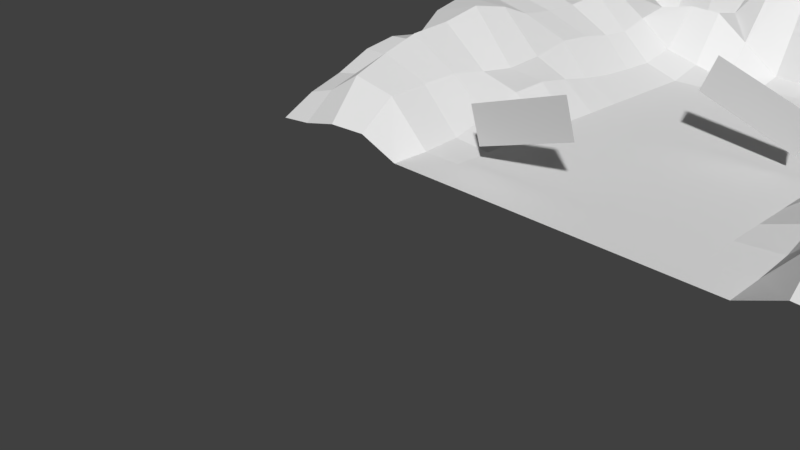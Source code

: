 # Source: test.blend  (saved by Blender 2.79.0; exported with 4.5.12 LTS)
import bpy
from mathutils import Matrix  # noqa: F401  (used for matrix-valued properties, if any)

bpy.ops.wm.read_factory_settings(use_empty=True)
scene = bpy.context.scene
scene.name = 'Scene'

# ---- collections
col_collection_1 = bpy.data.collections.new('Collection 1'); scene.collection.children.link(col_collection_1)

# ---- materials (node trees are filled in below, after node groups)
mat_uslogo = bpy.data.materials.new('uslogo')
mat_uslogo.alpha_threshold = 0.0
mat_uslogo.use_transparent_shadow = False
mat_uslogo.diffuse_color = (0.64, 0.64, 0.64, 1.0)
mat_uslogo.specular_color = (0.5, 0.5, 0.5)
mat_uslogo.roughness = 0.5
mat_uslogo.specular_intensity = 1.0
mat_none = bpy.data.materials.new('None')
mat_none.alpha_threshold = 0.0
mat_none.use_transparent_shadow = False
mat_none.roughness = 0.5

# ---- material node trees

# ---- world
world_world = bpy.data.worlds.new('World'); scene.world = world_world
world_world.color = (0.05088, 0.05088, 0.05088)
world_world.use_sun_shadow = False
world_world.sun_shadow_jitter_overblur = 0.0
world_world.cycles.sampling_method = 'MANUAL'

# ---- cameras
cam_camera = bpy.data.cameras.new('Camera')
cam_camera.clip_end = 100.0
cam_camera.lens = 35.0
cam_camera.sensor_width = 32.0
cam_camera.sensor_height = 18.0
cam_camera.ortho_scale = 7.314
cam_camera.dof.focus_distance = 0.0
cam_camera.dof.aperture_fstop = 128.0

# ---- meshes
me_plane = bpy.data.meshes.new('Plane')
me_plane.from_pydata([(0.9849, -3.252, 0.004813), (1.095, -3.247, 0.0887), (0.8822, -3.245, -0.1138), (0.376, -3.251, -0.08617), (0.6967, -3.241, -0.1254), (0.5365, -3.243, -0.1199), (0.2472, -3.25, -0.02306), (0.1206, -3.248, -0.02211), (-1.244e-09, -3.248, -0.04467), (-0.1206, -3.248, -0.02211), (-0.2472, -3.25, -0.02306), (-0.376, -3.251, -0.08617), (-0.5365, -3.243, -0.1199), (-0.9849, -3.252, 0.004813), (-0.6967, -3.241, -0.1254), (-0.8822, -3.245, -0.1138), (-1.095, -3.247, 0.0887), (-1.17e-09, -3.189, -0.1895), (0.1059, -3.182, -0.1715), (0.2055, -3.177, -0.2013), (-0.1059, -3.182, -0.1715), (-0.2055, -3.177, -0.2013), (1.114, -3.114, 0.02402), (0.3311, -3.137, -0.3001), (0.9823, -3.114, 0.001889), (-0.3311, -3.137, -0.3001), (0.8843, -3.102, -0.08572), (0.72, -3.09, -0.2102), (0.5515, -3.091, -0.3193), (-0.9823, -3.114, 0.001889), (-1.114, -3.114, 0.02402), (-0.8843, -3.102, -0.08572), (-0.5515, -3.091, -0.3193), (-0.72, -3.09, -0.2102), (-1.234e-09, -3.013, -0.1357), (1.117, -2.977, 0.0366), (0.9754, -2.978, -0.0003207), (0.1255, -3.0, -0.1224), (0.2554, -2.99, -0.1068), (-0.1255, -3.0, -0.1224), (0.8601, -2.967, -0.1053), (-0.2554, -2.99, -0.1068), (0.3767, -2.972, -0.2384), (0.7078, -2.949, -0.1121), (-0.3767, -2.972, -0.2384), (0.5475, -2.945, -0.2221), (-0.9754, -2.978, -0.0003207), (-1.117, -2.977, 0.0366), (-0.8601, -2.967, -0.1053), (-0.7078, -2.949, -0.1121), (-0.5475, -2.945, -0.2221), (0.1337, -2.897, -0.359), (-0.1337, -2.897, -0.359), (0.9802, -2.846, -0.02346), (1.106, -2.841, 0.07835), (0.844, -2.846, -0.1114), (0.2735, -2.859, -0.256), (0.6805, -2.838, 0.01028), (-0.2735, -2.859, -0.256), (0.5406, -2.833, -0.01379), (0.4028, -2.824, -0.08377), (-0.844, -2.846, -0.1114), (-0.6805, -2.838, 0.01028), (-0.9802, -2.846, -0.02346), (-0.5406, -2.833, -0.01379), (-1.317e-09, -2.819, -0.3436), (-0.4028, -2.824, -0.08377), (-1.106, -2.841, 0.07835), (0.8346, -2.721, -0.1093), (0.9685, -2.709, 0.006643), (1.099, -2.705, 0.0931), (0.6651, -2.706, -0.0823), (0.5264, -2.691, -0.1118), (0.1355, -2.695, 0.09709), (-0.8346, -2.721, -0.1093), (-1.28e-09, -2.695, 0.103), (-0.1355, -2.695, 0.09709), (-0.6651, -2.706, -0.0823), (0.3974, -2.675, -0.108), (-0.9685, -2.709, 0.006643), (0.2687, -2.671, -0.01612), (-0.5264, -2.691, -0.1118), (-1.099, -2.705, 0.0931), (-0.3974, -2.675, -0.108), (-0.2687, -2.671, -0.01612), (0.9862, -2.583, -0.07983), (1.097, -2.569, 0.0644), (0.8144, -2.576, -0.1508), (0.6667, -2.569, -0.05842), (0.5362, -2.567, 0.04374), (0.4034, -2.567, 0.08045), (0.2712, -2.566, 0.1145), (0.1358, -2.566, 0.1179), (-1.281e-09, -2.566, 0.1179), (-0.1358, -2.566, 0.1179), (-0.2712, -2.566, 0.1145), (-0.4034, -2.567, 0.08045), (-0.9862, -2.583, -0.07983), (-0.8144, -2.576, -0.1508), (-0.5362, -2.567, 0.04374), (-0.6667, -2.569, -0.05842), (-1.097, -2.569, 0.0644), (1.001, -2.45, -0.1377), (1.131, -2.443, 0.003925), (0.8058, -2.439, -0.1558), (0.5378, -2.43, 0.073), (0.4072, -2.431, 0.117), (0.6507, -2.423, -0.0315), (0.2715, -2.431, 0.1179), (0.1358, -2.431, 0.1179), (-1.281e-09, -2.431, 0.1179), (-0.1358, -2.431, 0.1179), (-0.2715, -2.431, 0.1179), (-1.001, -2.45, -0.1377), (-0.4072, -2.431, 0.117), (-0.8058, -2.439, -0.1558), (-0.5378, -2.43, 0.073), (-1.131, -2.443, 0.003925), (-0.6507, -2.423, -0.0315), (1.002, -2.307, -0.1797), (1.116, -2.298, 0.01701), (0.8254, -2.301, -0.128), (0.6523, -2.298, -0.03881), (0.5392, -2.295, 0.07187), (0.4072, -2.295, 0.1168), (0.2715, -2.295, 0.1179), (0.1358, -2.295, 0.1179), (-1.281e-09, -2.295, 0.1179), (-0.1358, -2.295, 0.1179), (-0.2715, -2.295, 0.1179), (-0.4072, -2.295, 0.1168), (-0.5392, -2.295, 0.07187), (-0.6523, -2.298, -0.03881), (-1.002, -2.307, -0.1797), (-0.8254, -2.301, -0.128), (-1.116, -2.298, 0.01701), (1.007, -2.169, -0.166), (1.11, -2.162, 0.04334), (0.8355, -2.165, -0.1243), (0.6548, -2.169, -0.05683), (0.5389, -2.16, 0.06623), (0.4072, -2.159, 0.1167), (0.2715, -2.159, 0.1179), (0.1358, -2.159, 0.1179), (-1.281e-09, -2.159, 0.1179), (-0.1358, -2.159, 0.1179), (-0.2715, -2.159, 0.1179), (-0.6548, -2.169, -0.05683), (-0.4072, -2.159, 0.1167), (-0.5389, -2.16, 0.06623), (-0.8355, -2.165, -0.1243), (-1.007, -2.169, -0.166), (-1.11, -2.162, 0.04334), (1.029, -2.036, -0.1728), (0.8409, -2.033, -0.1325), (1.097, -2.024, 0.08193), (0.6572, -2.035, -0.06318), (0.5372, -2.025, 0.05035), (0.4072, -2.023, 0.117), (0.2715, -2.023, 0.1179), (0.1358, -2.023, 0.1179), (-1.281e-09, -2.023, 0.1179), (-0.1358, -2.023, 0.1179), (-0.6572, -2.035, -0.06318), (-0.2715, -2.023, 0.1179), (-0.4072, -2.023, 0.117), (-0.5372, -2.025, 0.05035), (-0.8409, -2.033, -0.1325), (-1.029, -2.036, -0.1728), (-1.097, -2.024, 0.08193), (1.046, -1.899, -0.1878), (0.8343, -1.897, -0.1798), (1.11, -1.888, 0.03069), (0.666, -1.894, -0.02873), (0.5334, -1.89, 0.02537), (0.4072, -1.887, 0.1175), (0.2715, -1.887, 0.1179), (0.1358, -1.887, 0.1179), (-1.281e-09, -1.887, 0.1179), (-0.1358, -1.887, 0.1179), (-0.2715, -1.887, 0.1179), (-0.4072, -1.887, 0.1175), (-0.666, -1.894, -0.02873), (-0.5334, -1.89, 0.02537), (-0.8343, -1.897, -0.1798), (-1.046, -1.899, -0.1878), (0.01158, -1.861, -0.05967), (-0.03359, -1.861, -0.1808), (-1.11, -1.888, 0.03069), (-0.3168, -1.861, 0.0628), (-0.3619, -1.861, -0.05828), (1.119, -1.746, -0.05395), (0.6719, -1.755, -0.01287), (1.028, -1.744, -0.1582), (0.529, -1.754, 0.00445), (0.8395, -1.746, -0.2055), (0.4073, -1.752, 0.1172), (0.2715, -1.752, 0.1179), (0.1358, -1.752, 0.1179), (-1.281e-09, -1.752, 0.1179), (-0.1358, -1.752, 0.1179), (-0.2715, -1.752, 0.1179), (-0.4073, -1.752, 0.1172), (-0.529, -1.754, 0.00445), (-0.6719, -1.755, -0.01287), (-0.8395, -1.746, -0.2055), (-1.028, -1.744, -0.1582), (-1.119, -1.746, -0.05395), (0.6788, -1.618, -0.02682), (0.531, -1.618, 0.01258), (0.8504, -1.607, -0.1695), (1.115, -1.598, -0.07165), (0.4073, -1.616, 0.1176), (0.2715, -1.616, 0.1179), (0.1358, -1.616, 0.1179), (-1.281e-09, -1.616, 0.1179), (-0.1358, -1.616, 0.1179), (0.9826, -1.584, -0.0835), (-0.2715, -1.616, 0.1179), (-0.4073, -1.616, 0.1176), (-0.531, -1.618, 0.01258), (-0.6788, -1.618, -0.02682), (-0.8504, -1.607, -0.1695), (-1.115, -1.598, -0.07165), (-0.9826, -1.584, -0.0835), (0.5417, -1.48, 0.06886), (0.683, -1.476, -0.04671), (0.4073, -1.48, 0.1179), (1.102, -1.46, -0.05196), (0.2715, -1.48, 0.1179), (0.1358, -1.48, 0.1179), (0.8557, -1.458, -0.1531), (-1.281e-09, -1.48, 0.1179), (0.9723, -1.453, -0.05298), (-0.1358, -1.48, 0.1179), (-0.2715, -1.48, 0.1179), (-0.4073, -1.48, 0.1179), (-0.5417, -1.48, 0.06886), (-0.683, -1.476, -0.04671), (-0.8557, -1.458, -0.1531), (-1.102, -1.46, -0.05196), (-0.9723, -1.453, -0.05298), (0.5431, -1.344, 0.1065), (1.102, -1.328, 0.01019), (0.4073, -1.344, 0.1179), (0.2715, -1.344, 0.1179), (0.6774, -1.33, -0.04566), (0.1358, -1.344, 0.1179), (0.973, -1.318, -0.01591), (-1.281e-09, -1.344, 0.1179), (-0.1358, -1.344, 0.1179), (-0.2715, -1.344, 0.1179), (0.8402, -1.313, -0.1169), (-0.4073, -1.344, 0.1179), (-0.5431, -1.344, 0.1065), (-0.6774, -1.33, -0.04566), (-1.102, -1.328, 0.01019), (-0.973, -1.318, -0.01591), (-0.8402, -1.313, -0.1169), (0.3943, -1.243, -0.06734), (0.355, -1.243, 0.0558), (0.06035, -1.243, -0.1737), (0.02111, -1.243, -0.05062), (1.099, -1.199, 0.05177), (0.543, -1.208, 0.1175), (0.4073, -1.209, 0.1179), (0.2715, -1.209, 0.1179), (0.1358, -1.209, 0.1179), (0.9713, -1.185, 0.01219), (-1.281e-09, -1.209, 0.1179), (-0.1358, -1.209, 0.1179), (-0.2715, -1.209, 0.1179), (0.8285, -1.176, -0.07188), (-0.4073, -1.209, 0.1179), (0.6665, -1.178, -0.04055), (-0.543, -1.208, 0.1175), (-1.099, -1.199, 0.05177), (-0.6665, -1.178, -0.04055), (-0.9713, -1.185, 0.01219), (-0.8285, -1.176, -0.07188), (1.087, -1.072, 0.1121), (0.9546, -1.064, 0.09473), (0.5431, -1.073, 0.1179), (0.4073, -1.073, 0.1179), (0.2715, -1.073, 0.1179), (0.8146, -1.056, 0.06039), (0.6718, -1.058, 0.05505), (0.1358, -1.073, 0.1179), (-1.281e-09, -1.073, 0.1179), (-0.1358, -1.073, 0.1179), (-0.2715, -1.073, 0.1179), (-0.4073, -1.073, 0.1179), (-0.5431, -1.073, 0.1179), (-1.087, -1.072, 0.1121), (-0.6718, -1.058, 0.05505), (-0.9546, -1.064, 0.09473), (-0.8146, -1.056, 0.06039)], [], [(7, 6, 19, 18), (8, 7, 18, 17), (9, 8, 17, 20), (6, 3, 23, 19), (10, 9, 20, 21), (0, 1, 22, 24), (2, 0, 24, 26), (11, 10, 21, 25), (3, 5, 28, 23), (4, 2, 26, 27), (5, 4, 27, 28), (12, 11, 25, 32), (14, 12, 32, 33), (13, 15, 31, 29), (15, 14, 33, 31), (30, 16, 13, 29), (18, 37, 34, 17), (20, 17, 34, 39), (18, 19, 38, 37), (20, 39, 41, 21), (23, 42, 38, 19), (22, 35, 36, 24), (21, 41, 44, 25), (24, 36, 40, 26), (23, 28, 45, 42), (26, 40, 43, 27), (27, 43, 45, 28), (25, 44, 50, 32), (29, 31, 48, 46), (29, 46, 47, 30), (33, 49, 48, 31), (33, 32, 50, 49), (51, 37, 38, 56), (34, 37, 51, 65), (34, 65, 52, 39), (41, 39, 52, 58), (35, 54, 53, 36), (40, 36, 53, 55), (38, 42, 60, 56), (40, 55, 57, 43), (45, 59, 60, 42), (45, 43, 57, 59), (41, 58, 66, 44), (50, 44, 66, 64), (63, 46, 48, 61), (48, 49, 62, 61), (67, 47, 46, 63), (62, 49, 50, 64), (53, 69, 68, 55), (54, 70, 69, 53), (55, 68, 71, 57), (51, 56, 80, 73), (57, 71, 72, 59), (51, 73, 75, 65), (52, 76, 84, 58), (52, 65, 75, 76), (59, 72, 78, 60), (60, 78, 80, 56), (62, 77, 74, 61), (63, 61, 74, 79), (66, 58, 84, 83), (62, 64, 81, 77), (66, 83, 81, 64), (63, 79, 82, 67), (68, 69, 85, 87), (70, 86, 85, 69), (71, 68, 87, 88), (72, 71, 88, 89), (72, 89, 90, 78), (80, 78, 90, 91), (75, 73, 92, 93), (73, 80, 91, 92), (74, 77, 100, 98), (79, 74, 98, 97), (94, 76, 75, 93), (100, 77, 81, 99), (84, 76, 94, 95), (81, 83, 96, 99), (101, 82, 79, 97), (83, 84, 95, 96), (85, 102, 104, 87), (86, 103, 102, 85), (88, 87, 104, 107), (88, 107, 105, 89), (90, 89, 105, 106), (90, 106, 108, 91), (92, 91, 108, 109), (92, 109, 110, 93), (94, 93, 110, 111), (97, 98, 115, 113), (94, 111, 112, 95), (95, 112, 114, 96), (100, 118, 115, 98), (97, 113, 117, 101), (96, 114, 116, 99), (99, 116, 118, 100), (103, 120, 119, 102), (104, 102, 119, 121), (122, 107, 104, 121), (105, 107, 122, 123), (124, 106, 105, 123), (108, 106, 124, 125), (126, 109, 108, 125), (110, 109, 126, 127), (110, 127, 128, 111), (115, 134, 133, 113), (112, 111, 128, 129), (112, 129, 130, 114), (115, 118, 132, 134), (135, 117, 113, 133), (116, 114, 130, 131), (116, 131, 132, 118), (119, 136, 138, 121), (120, 137, 136, 119), (122, 121, 138, 139), (122, 139, 140, 123), (124, 123, 140, 141), (124, 141, 142, 125), (126, 125, 142, 143), (126, 143, 144, 127), (128, 127, 144, 145), (128, 145, 146, 129), (132, 147, 150, 134), (133, 134, 150, 151), (131, 149, 147, 132), (129, 146, 148, 130), (130, 148, 149, 131), (133, 151, 152, 135), (138, 136, 153, 154), (137, 155, 153, 136), (139, 138, 154, 156), (140, 139, 156, 157), (141, 140, 157, 158), (142, 141, 158, 159), (143, 142, 159, 160), (144, 143, 160, 161), (162, 145, 144, 161), (150, 147, 163, 167), (146, 145, 162, 164), (151, 150, 167, 168), (147, 149, 166, 163), (148, 146, 164, 165), (149, 148, 165, 166), (169, 152, 151, 168), (153, 170, 171, 154), (155, 172, 170, 153), (156, 154, 171, 173), (156, 173, 174, 157), (158, 157, 174, 175), (158, 175, 176, 159), (160, 159, 176, 177), (160, 177, 178, 161), (162, 161, 178, 179), (163, 182, 184, 167), (168, 167, 184, 185), (162, 179, 180, 164), (166, 183, 182, 163), (164, 180, 181, 165), (165, 181, 183, 166), (168, 185, 188, 169), (186, 189, 190, 187), (171, 170, 193, 195), (172, 191, 193, 170), (192, 173, 171, 195), (174, 173, 192, 194), (196, 175, 174, 194), (176, 175, 196, 197), (198, 177, 176, 197), (178, 177, 198, 199), (178, 199, 200, 179), (180, 179, 200, 201), (183, 203, 204, 182), (184, 182, 204, 205), (180, 201, 202, 181), (183, 181, 202, 203), (184, 205, 206, 185), (207, 188, 185, 206), (192, 195, 210, 208), (192, 208, 209, 194), (193, 217, 210, 195), (191, 211, 217, 193), (196, 194, 209, 212), (196, 212, 213, 197), (198, 197, 213, 214), (198, 214, 215, 199), (200, 199, 215, 216), (200, 216, 218, 201), (201, 218, 219, 202), (203, 220, 221, 204), (202, 219, 220, 203), (204, 221, 222, 205), (206, 205, 222, 224), (206, 224, 223, 207), (208, 210, 231, 226), (209, 208, 226, 225), (227, 212, 209, 225), (210, 217, 233, 231), (211, 228, 233, 217), (213, 212, 227, 229), (214, 213, 229, 230), (215, 214, 230, 232), (234, 216, 215, 232), (218, 216, 234, 235), (219, 218, 235, 236), (220, 219, 236, 237), (220, 237, 238, 221), (222, 221, 238, 239), (224, 222, 239, 241), (240, 223, 224, 241), (226, 246, 242, 225), (227, 225, 242, 244), (228, 243, 248, 233), (226, 231, 252, 246), (227, 244, 245, 229), (233, 248, 252, 231), (230, 229, 245, 247), (230, 247, 249, 232), (234, 232, 249, 250), (234, 250, 251, 235), (236, 235, 251, 253), (236, 253, 254, 237), (237, 254, 255, 238), (238, 255, 258, 239), (241, 239, 258, 257), (241, 257, 256, 240), (243, 263, 268, 248), (265, 244, 242, 264), (245, 244, 265, 266), (242, 246, 274, 264), (267, 247, 245, 266), (252, 248, 268, 272), (249, 247, 267, 269), (252, 272, 274, 246), (249, 269, 270, 250), (251, 250, 270, 271), (273, 253, 251, 271), (254, 253, 273, 275), (260, 262, 261, 259), (254, 275, 277, 255), (258, 255, 277, 279), (276, 256, 257, 278), (278, 257, 258, 279), (263, 280, 281, 268), (265, 264, 282, 283), (265, 283, 284, 266), (268, 281, 285, 272), (274, 286, 282, 264), (267, 266, 284, 287), (267, 287, 288, 269), (274, 272, 285, 286), (270, 269, 288, 289), (270, 289, 290, 271), (273, 271, 290, 291), (273, 291, 292, 275), (275, 292, 294, 277), (278, 295, 293, 276), (277, 294, 296, 279), (278, 279, 296, 295)])
me_plane.polygons.foreach_set('use_smooth', [0, 0, 0, 0, 0, 0, 0, 0, 0, 0, 0, 0, 0, 0, 0, 0, 0, 0, 0, 0, 0, 0, 0, 0, 0, 0, 0, 0, 0, 0, 0, 0, 0, 0, 0, 0, 0, 0, 0, 0, 0, 0, 0, 0, 0, 0, 0, 0, 0, 0, 0, 0, 0, 0, 0, 0, 0, 0, 0, 0, 0, 0, 0, 0, 0, 0, 0, 0, 0, 0, 0, 0, 0, 0, 0, 0, 0, 0, 0, 0, 0, 0, 0, 0, 0, 0, 0, 0, 0, 0, 0, 0, 0, 0, 0, 0, 0, 0, 0, 0, 0, 0, 0, 0, 0, 0, 0, 0, 0, 0, 0, 0, 0, 0, 0, 0, 0, 0, 0, 0, 0, 0, 0, 0, 0, 0, 0, 0, 0, 0, 0, 0, 0, 0, 0, 0, 0, 0, 0, 0, 0, 0, 0, 0, 0, 0, 0, 0, 0, 0, 0, 0, 0, 0, 0, 0, 0, 0, 0, 0, 1, 0, 0, 0, 0, 0, 0, 0, 0, 0, 0, 0, 0, 0, 0, 0, 0, 0, 0, 0, 0, 0, 0, 0, 0, 0, 0, 0, 0, 0, 0, 0, 0, 0, 0, 0, 0, 0, 0, 0, 0, 0, 0, 0, 0, 0, 0, 0, 0, 0, 0, 0, 0, 0, 0, 0, 0, 0, 0, 0, 0, 0, 0, 0, 0, 0, 0, 0, 0, 0, 0, 0, 0, 0, 0, 0, 0, 1, 0, 0, 0, 0, 0, 0, 0, 0, 0, 0, 0, 0, 0, 0, 0, 0, 0, 0, 0, 0])
me_plane.polygons.foreach_set('material_index', [1, 1, 1, 1, 1, 1, 1, 1, 1, 1, 1, 1, 1, 1, 1, 1, 1, 1, 1, 1, 1, 1, 1, 1, 1, 1, 1, 1, 1, 1, 1, 1, 1, 1, 1, 1, 1, 1, 1, 1, 1, 1, 1, 1, 1, 1, 1, 1, 1, 1, 1, 1, 1, 1, 1, 1, 1, 1, 1, 1, 1, 1, 1, 1, 1, 1, 1, 1, 1, 1, 1, 1, 1, 1, 1, 1, 1, 1, 1, 1, 1, 1, 1, 1, 1, 1, 1, 1, 1, 1, 1, 1, 1, 1, 1, 1, 1, 1, 1, 1, 1, 1, 1, 1, 1, 1, 1, 1, 1, 1, 1, 1, 1, 1, 1, 1, 1, 1, 1, 1, 1, 1, 1, 1, 1, 1, 1, 1, 1, 1, 1, 1, 1, 1, 1, 1, 1, 1, 1, 1, 1, 1, 1, 1, 1, 1, 1, 1, 1, 1, 1, 1, 1, 1, 1, 1, 1, 1, 1, 1, 0, 1, 1, 1, 1, 1, 1, 1, 1, 1, 1, 1, 1, 1, 1, 1, 1, 1, 1, 1, 1, 1, 1, 1, 1, 1, 1, 1, 1, 1, 1, 1, 1, 1, 1, 1, 1, 1, 1, 1, 1, 1, 1, 1, 1, 1, 1, 1, 1, 1, 1, 1, 1, 1, 1, 1, 1, 1, 1, 1, 1, 1, 1, 1, 1, 1, 1, 1, 1, 1, 1, 1, 1, 1, 1, 1, 1, 0, 1, 1, 1, 1, 1, 1, 1, 1, 1, 1, 1, 1, 1, 1, 1, 1, 1, 1, 1, 1])
_uv = me_plane.uv_layers.new(name='UVMap')
_uv.uv.foreach_set('vector', [0.0, 0.0, 0.0, 0.0, 0.0, 0.0, 0.0, 0.0, 0.0, 0.0, 0.0, 0.0, 0.0, 0.0, 0.0, 0.0, 0.0, 0.0, 0.0, 0.0, 0.0, 0.0, 0.0, 0.0, 0.0, 0.0, 0.0, 0.0, 0.0, 0.0, 0.0, 0.0, 0.0, 0.0, 0.0, 0.0, 0.0, 0.0, 0.0, 0.0, 0.0, 0.0, 0.0, 0.0, 0.0, 0.0, 0.0, 0.0, 0.0, 0.0, 0.0, 0.0, 0.0, 0.0, 0.0, 0.0, 0.0, 0.0, 0.0, 0.0, 0.0, 0.0, 0.0, 0.0, 0.0, 0.0, 0.0, 0.0, 0.0, 0.0, 0.0, 0.0, 0.0, 0.0, 0.0, 0.0, 0.0, 0.0, 0.0, 0.0, 0.0, 0.0, 0.0, 0.0, 0.0, 0.0, 0.0, 0.0, 0.0, 0.0, 0.0, 0.0, 0.0, 0.0, 0.0, 0.0, 0.0, 0.0, 0.0, 0.0, 0.0, 0.0, 0.0, 0.0, 0.0, 0.0, 0.0, 0.0, 0.0, 0.0, 0.0, 0.0, 0.0, 0.0, 0.0, 0.0, 0.0, 0.0, 0.0, 0.0, 0.0, 0.0, 0.0, 0.0, 0.0, 0.0, 0.0, 0.0, 0.0, 0.0, 0.0, 0.0, 0.0, 0.0, 0.0, 0.0, 0.0, 0.0, 0.0, 0.0, 0.0, 0.0, 0.0, 0.0, 0.0, 0.0, 0.0, 0.0, 0.0, 0.0, 0.0, 0.0, 0.0, 0.0, 0.0, 0.0, 0.0, 0.0, 0.0, 0.0, 0.0, 0.0, 0.0, 0.0, 0.0, 0.0, 0.0, 0.0, 0.0, 0.0, 0.0, 0.0, 0.0, 0.0, 0.0, 0.0, 0.0, 0.0, 0.0, 0.0, 0.0, 0.0, 0.0, 0.0, 0.0, 0.0, 0.0, 0.0, 0.0, 0.0, 0.0, 0.0, 0.0, 0.0, 0.0, 0.0, 0.0, 0.0, 0.0, 0.0, 0.0, 0.0, 0.0, 0.0, 0.0, 0.0, 0.0, 0.0, 0.0, 0.0, 0.0, 0.0, 0.0, 0.0, 0.0, 0.0, 0.0, 0.0, 0.0, 0.0, 0.0, 0.0, 0.0, 0.0, 0.0, 0.0, 0.0, 0.0, 0.0, 0.0, 0.0, 0.0, 0.0, 0.0, 0.0, 0.0, 0.0, 0.0, 0.0, 0.0, 0.0, 0.0, 0.0, 0.0, 0.0, 0.0, 0.0, 0.0, 0.0, 0.0, 0.0, 0.0, 0.0, 0.0, 0.0, 0.0, 0.0, 0.0, 0.0, 0.0, 0.0, 0.0, 0.0, 0.0, 0.0, 0.0, 0.0, 0.0, 0.0, 0.0, 0.0, 0.0, 0.0, 0.0, 0.0, 0.0, 0.0, 0.0, 0.0, 0.0, 0.0, 0.0, 0.0, 0.0, 0.0, 0.0, 0.0, 0.0, 0.0, 0.0, 0.0, 0.0, 0.0, 0.0, 0.0, 0.0, 0.0, 0.0, 0.0, 0.0, 0.0, 0.0, 0.0, 0.0, 0.0, 0.0, 0.0, 0.0, 0.0, 0.0, 0.0, 0.0, 0.0, 0.0, 0.0, 0.0, 0.0, 0.0, 0.0, 0.0, 0.0, 0.0, 0.0, 0.0, 0.0, 0.0, 0.0, 0.0, 0.0, 0.0, 0.0, 0.0, 0.0, 0.0, 0.0, 0.0, 0.0, 0.0, 0.0, 0.0, 0.0, 0.0, 0.0, 0.0, 0.0, 0.0, 0.0, 0.0, 0.0, 0.0, 0.0, 0.0, 0.0, 0.0, 0.0, 0.0, 0.0, 0.0, 0.0, 0.0, 0.0, 0.0, 0.0, 0.0, 0.0, 0.0, 0.0, 0.0, 0.0, 0.0, 0.0, 0.0, 0.0, 0.0, 0.0, 0.0, 0.0, 0.0, 0.0, 0.0, 0.0, 0.0, 0.0, 0.0, 0.0, 0.0, 0.0, 0.0, 0.0, 0.0, 0.0, 0.0, 0.0, 0.0, 0.0, 0.0, 0.0, 0.0, 0.0, 0.0, 0.0, 0.0, 0.0, 0.0, 0.0, 0.0, 0.0, 0.0, 0.0, 0.0, 0.0, 0.0, 0.0, 0.0, 0.0, 0.0, 0.0, 0.0, 0.0, 0.0, 0.0, 0.0, 0.0, 0.0, 0.0, 0.0, 0.0, 0.0, 0.0, 0.0, 0.0, 0.0, 0.0, 0.0, 0.0, 0.0, 0.0, 0.0, 0.0, 0.0, 0.0, 0.0, 0.0, 0.0, 0.0, 0.0, 0.0, 0.0, 0.0, 0.0, 0.0, 0.0, 0.0, 0.0, 0.0, 0.0, 0.0, 0.0, 0.0, 0.0, 0.0, 0.0, 0.0, 0.0, 0.0, 0.0, 0.0, 0.0, 0.0, 0.0, 0.0, 0.0, 0.0, 0.0, 0.0, 0.0, 0.0, 0.0, 0.0, 0.0, 0.0, 0.0, 0.0, 0.0, 0.0, 0.0, 0.0, 0.0, 0.0, 0.0, 0.0, 0.0, 0.0, 0.0, 0.0, 0.0, 0.0, 0.0, 0.0, 0.0, 0.0, 0.0, 0.0, 0.0, 0.0, 0.0, 0.0, 0.0, 0.0, 0.0, 0.0, 0.0, 0.0, 0.0, 0.0, 0.0, 0.0, 0.0, 0.0, 0.0, 0.0, 0.0, 0.0, 0.0, 0.0, 0.0, 0.0, 0.0, 0.0, 0.0, 0.0, 0.0, 0.0, 0.0, 0.0, 0.0, 0.0, 0.0, 0.0, 0.0, 0.0, 0.0, 0.0, 0.0, 0.0, 0.0, 0.0, 0.0, 0.0, 0.0, 0.0, 0.0, 0.0, 0.0, 0.0, 0.0, 0.0, 0.0, 0.0, 0.0, 0.0, 0.0, 0.0, 0.0, 0.0, 0.0, 0.0, 0.0, 0.0, 0.0, 0.0, 0.0, 0.0, 0.0, 0.0, 0.0, 0.0, 0.0, 0.0, 0.0, 0.0, 0.0, 0.0, 0.0, 0.0, 0.0, 0.0, 0.0, 0.0, 0.0, 0.0, 0.0, 0.0, 0.0, 0.0, 0.0, 0.0, 0.0, 0.0, 0.0, 0.0, 0.0, 0.0, 0.0, 0.0, 0.0, 0.0, 0.0, 0.0, 0.0, 0.0, 0.0, 0.0, 0.0, 0.0, 0.0, 0.0, 0.0, 0.0, 0.0, 0.0, 0.0, 0.0, 0.0, 0.0, 0.0, 0.0, 0.0, 0.0, 0.0, 0.0, 0.0, 0.0, 0.0, 0.0, 0.0, 0.0, 0.0, 0.0, 0.0, 0.0, 0.0, 0.0, 0.0, 0.0, 0.0, 0.0, 0.0, 0.0, 0.0, 0.0, 0.0, 0.0, 0.0, 0.0, 0.0, 0.0, 0.0, 0.0, 0.0, 0.0, 0.0, 0.0, 0.0, 0.0, 0.0, 0.0, 0.0, 0.0, 0.0, 0.0, 0.0, 0.0, 0.0, 0.0, 0.0, 0.0, 0.0, 0.0, 0.0, 0.0, 0.0, 0.0, 0.0, 0.0, 0.0, 0.0, 0.0, 0.0, 0.0, 0.0, 0.0, 0.0, 0.0, 0.0, 0.0, 0.0, 0.0, 0.0, 0.0, 0.0, 0.0, 0.0, 0.0, 0.0, 0.0, 0.0, 0.0, 0.0, 0.0, 0.0, 0.0, 0.0, 0.0, 0.0, 0.0, 0.0, 0.0, 0.0, 0.0, 0.0, 0.0, 0.0, 0.0, 0.0, 0.0, 0.0, 0.0, 0.0, 0.0, 0.0, 0.0, 0.0, 0.0, 0.0, 0.0, 0.0, 0.0, 0.0, 0.0, 0.0, 0.0, 0.0, 0.0, 0.0, 0.0, 0.0, 0.0, 0.0, 0.0, 0.0, 0.0, 0.0, 0.0, 0.0, 0.0, 0.0, 0.0, 0.0, 0.0, 0.0, 0.0, 0.0, 0.0, 0.0, 0.0, 0.0, 0.0, 0.0, 0.0, 0.0, 0.0, 0.0, 0.0, 0.0, 0.0, 0.0, 0.0, 0.0, 0.0, 0.0, 0.0, 0.0, 0.0, 0.0, 0.0, 0.0, 0.0, 0.0, 0.0, 0.0, 0.0, 0.0, 0.0, 0.0, 0.0, 0.0, 0.0, 0.0, 0.0, 0.0, 0.0, 0.0, 0.0, 0.0, 0.0, 0.0, 0.0, 0.0, 0.0, 0.0, 0.0, 0.0, 0.0, 0.0, 0.0, 0.0, 0.0, 0.0, 0.0, 0.0, 0.0, 0.0, 0.0, 0.0, 0.0, 0.0, 0.0, 0.0, 0.0, 0.0, 0.0, 0.0, 0.0, 0.0, 0.0, 0.0, 0.0, 0.0, 0.0, 0.0, 0.0, 0.0, 0.0, 0.0, 0.0, 0.0, 0.0, 0.0, 0.0, 0.0, 0.0, 0.0, 0.0, 0.0, 0.0, 0.0, 0.0, 0.0, 0.0, 0.0, 0.0, 0.0, 0.0, 0.0, 0.0, 0.0, 0.0, 0.0, 0.0, 0.0, 0.0, 0.0, 0.0, 0.0, 0.0, 0.0, 0.0, 0.0, 0.0, 0.0, 0.0, 0.0, 0.0, 0.0, 0.0, 0.0, 0.0, 0.0, 0.0, 0.0, 0.0, 0.0, 0.0, 0.0, 0.0, 0.0, 0.0, 0.0, 0.0, 0.0, 0.0, 0.0, 0.0, 0.0, 0.0, 0.0, 0.0, 0.0, 0.0, 0.0, 0.0, 0.0, 0.0, 0.0, 0.0, 0.0, 0.0, 0.0, 0.0, 0.0, 0.0, 0.0, 0.0, 0.0, 0.0, 0.0, 0.0, 0.0, 0.0, 0.0, 0.0, 0.0, 0.0, 0.0, 0.0, 0.0, 0.0, 0.0, 0.0, 0.0, 0.0, 0.0, 0.0, 0.0, 0.0, 0.0, 0.0, 0.0, 0.0, 0.0, 0.0, 0.0, 0.0, 0.0, 0.0, 0.0, 0.0, 0.0, 0.0, 0.0, 0.0, 0.0, 0.0, 0.0, 0.0, 0.0, 0.0, 0.0, 0.0, 0.0, 0.0, 0.0, 0.0, 0.0, 0.0, 0.0, 0.0, 0.0, 0.0, 0.0, 0.0, 0.0, 0.0, 0.0, 0.0, 0.0, 0.0, 0.0, 0.0, 0.0, 0.0, 0.0, 0.0, 0.0, 0.0, 0.0, 0.0, 0.0, 0.0, 0.0, 0.0, 0.0, 0.0, 0.0, 0.0, 0.0, 0.0, 0.0, 0.0, 0.0, 0.0, 0.0, 0.0, 0.0, 0.0, 0.0, 0.0, 0.0, 0.0, 0.0, 0.0, 0.0, 0.0, 0.0, 0.0, 0.0, 0.0, 0.0, 0.0, 0.0, 0.0, 0.0, 0.0, 0.0, 0.0, 0.0, 0.0, 0.0, 0.0, 0.0, 0.0, 0.0, 0.0, 0.0, 0.0, 0.0, 0.0, 0.0, 0.0, 0.0, 0.0, 0.0, 0.0, 0.0, 0.0, 0.0, 0.0, 0.0, 0.0, 0.0, 0.0, 0.0, 0.0, 0.0, 0.0, 0.0, 0.0, 0.0, 0.0, 0.0, 0.0, 0.0, 0.0, 0.0, 0.0, 0.0, 0.0, 0.0, 0.0, 0.0, 0.0, 0.0, 0.0, 0.0, 0.0, 0.0, 0.0, 0.0, 0.0, 0.0, 0.0, 0.0, 0.0, 0.0, 0.0, 0.0, 0.0, 0.0, 0.0, 0.0, 0.0, 0.0, 0.0, 0.0, 0.0, 0.0, 0.0, 0.0, 0.0, 0.0, 0.0, 0.0, 0.0, 0.0, 0.0, 0.0, 0.0, 0.0, 0.0, 0.0, 0.0, 0.0, 0.0, 0.0, 0.0, 0.0, 0.0, 0.0, 0.0, 0.0, 0.0, 0.0, 0.0, 0.0, 0.0, 0.0, 0.0, 0.0, 0.0, 0.0, 0.0, 0.0, 0.0, 0.0, 0.0, 0.0, 0.0, 0.0, 0.0, 0.0, 0.0, 0.0, 0.0, 0.0, 0.0, 0.0, 0.0, 0.0, 0.0, 0.0, 0.0, 0.0, 0.0, 0.0, 0.0, 0.0, 0.0, 0.0, 0.0, 0.0, 0.0, 0.0, 0.0, 0.0, 0.0, 0.0, 0.0, 0.0, 0.0, 0.0, 0.0, 0.0, 0.0, 0.0, 0.0, 0.0, 0.0, 0.0, 0.0, 0.0, 0.0, 0.0, 0.0, 0.0, 0.0, 0.0, 0.0, 0.0, 0.0, 0.0, 0.0, 0.0, 0.0, 0.0, 0.0, 0.0, 0.0, 0.0, 0.0, 0.0, 0.0, 0.0, 0.0, 0.0, 0.0, 0.0, 0.0, 0.0, 0.0, 0.0, 0.0, 0.0, 0.0, 0.0, 0.0, 0.0, 0.0, 0.0, 0.0, 0.0, 0.0, 0.0, 0.0, 0.0, 0.0, 0.0, 0.0, 0.0, 0.0, 0.0, 0.0, 0.0, 0.0, 0.0, 0.0, 0.0, 0.0, 0.0, 0.0, 0.0, 0.0, 0.0, 0.0, 0.0, 0.0, 0.0, 0.0, 0.0, 0.0, 0.0, 0.0, 0.0, 0.0, 0.0, 0.0, 0.0, 0.0, 0.0, 0.0, 0.0, 0.0, 0.0, 0.0, 0.0, 0.0, 0.0, 0.0, 0.0, 0.0, 0.0, 0.0, 0.586, 0.0, 0.586, 0.3185, 0.0, 0.3185, 0.0, 0.0, 0.0, 0.0, 0.0, 0.0, 0.0, 0.0, 0.0, 0.0, 0.0, 0.0, 0.0, 0.0, 0.0, 0.0, 0.0, 0.0, 0.0, 0.0, 0.0, 0.0, 0.0, 0.0, 0.0, 0.0, 0.0, 0.0, 0.0, 0.0, 0.0, 0.0, 0.0, 0.0, 0.0, 0.0, 0.0, 0.0, 0.0, 0.0, 0.0, 0.0, 0.0, 0.0, 0.0, 0.0, 0.0, 0.0, 0.0, 0.0, 0.0, 0.0, 0.0, 0.0, 0.0, 0.0, 0.0, 0.0, 0.0, 0.0, 0.0, 0.0, 0.0, 0.0, 0.0, 0.0, 0.0, 0.0, 0.0, 0.0, 0.0, 0.0, 0.0, 0.0, 0.0, 0.0, 0.0, 0.0, 0.0, 0.0, 0.0, 0.0, 0.0, 0.0, 0.0, 0.0, 0.0, 0.0, 0.0, 0.0, 0.0, 0.0, 0.0, 0.0, 0.0, 0.0, 0.0, 0.0, 0.0, 0.0, 0.0, 0.0, 0.0, 0.0, 0.0, 0.0, 0.0, 0.0, 0.0, 0.0, 0.0, 0.0, 0.0, 0.0, 0.0, 0.0, 0.0, 0.0, 0.0, 0.0, 0.0, 0.0, 0.0, 0.0, 0.0, 0.0, 0.0, 0.0, 0.0, 0.0, 0.0, 0.0, 0.0, 0.0, 0.0, 0.0, 0.0, 0.0, 0.0, 0.0, 0.0, 0.0, 0.0, 0.0, 0.0, 0.0, 0.0, 0.0, 0.0, 0.0, 0.0, 0.0, 0.0, 0.0, 0.0, 0.0, 0.0, 0.0, 0.0, 0.0, 0.0, 0.0, 0.0, 0.0, 0.0, 0.0, 0.0, 0.0, 0.0, 0.0, 0.0, 0.0, 0.0, 0.0, 0.0, 0.0, 0.0, 0.0, 0.0, 0.0, 0.0, 0.0, 0.0, 0.0, 0.0, 0.0, 0.0, 0.0, 0.0, 0.0, 0.0, 0.0, 0.0, 0.0, 0.0, 0.0, 0.0, 0.0, 0.0, 0.0, 0.0, 0.0, 0.0, 0.0, 0.0, 0.0, 0.0, 0.0, 0.0, 0.0, 0.0, 0.0, 0.0, 0.0, 0.0, 0.0, 0.0, 0.0, 0.0, 0.0, 0.0, 0.0, 0.0, 0.0, 0.0, 0.0, 0.0, 0.0, 0.0, 0.0, 0.0, 0.0, 0.0, 0.0, 0.0, 0.0, 0.0, 0.0, 0.0, 0.0, 0.0, 0.0, 0.0, 0.0, 0.0, 0.0, 0.0, 0.0, 0.0, 0.0, 0.0, 0.0, 0.0, 0.0, 0.0, 0.0, 0.0, 0.0, 0.0, 0.0, 0.0, 0.0, 0.0, 0.0, 0.0, 0.0, 0.0, 0.0, 0.0, 0.0, 0.0, 0.0, 0.0, 0.0, 0.0, 0.0, 0.0, 0.0, 0.0, 0.0, 0.0, 0.0, 0.0, 0.0, 0.0, 0.0, 0.0, 0.0, 0.0, 0.0, 0.0, 0.0, 0.0, 0.0, 0.0, 0.0, 0.0, 0.0, 0.0, 0.0, 0.0, 0.0, 0.0, 0.0, 0.0, 0.0, 0.0, 0.0, 0.0, 0.0, 0.0, 0.0, 0.0, 0.0, 0.0, 0.0, 0.0, 0.0, 0.0, 0.0, 0.0, 0.0, 0.0, 0.0, 0.0, 0.0, 0.0, 0.0, 0.0, 0.0, 0.0, 0.0, 0.0, 0.0, 0.0, 0.0, 0.0, 0.0, 0.0, 0.0, 0.0, 0.0, 0.0, 0.0, 0.0, 0.0, 0.0, 0.0, 0.0, 0.0, 0.0, 0.0, 0.0, 0.0, 0.0, 0.0, 0.0, 0.0, 0.0, 0.0, 0.0, 0.0, 0.0, 0.0, 0.0, 0.0, 0.0, 0.0, 0.0, 0.0, 0.0, 0.0, 0.0, 0.0, 0.0, 0.0, 0.0, 0.0, 0.0, 0.0, 0.0, 0.0, 0.0, 0.0, 0.0, 0.0, 0.0, 0.0, 0.0, 0.0, 0.0, 0.0, 0.0, 0.0, 0.0, 0.0, 0.0, 0.0, 0.0, 0.0, 0.0, 0.0, 0.0, 0.0, 0.0, 0.0, 0.0, 0.0, 0.0, 0.0, 0.0, 0.0, 0.0, 0.0, 0.0, 0.0, 0.0, 0.0, 0.0, 0.0, 0.0, 0.0, 0.0, 0.0, 0.0, 0.0, 0.0, 0.0, 0.0, 0.0, 0.0, 0.0, 0.0, 0.0, 0.0, 0.0, 0.0, 0.0, 0.0, 0.0, 0.0, 0.0, 0.0, 0.0, 0.0, 0.0, 0.0, 0.0, 0.0, 0.0, 0.0, 0.0, 0.0, 0.0, 0.0, 0.0, 0.0, 0.0, 0.0, 0.0, 0.0, 0.0, 0.0, 0.0, 0.0, 0.0, 0.0, 0.0, 0.0, 0.0, 0.0, 0.0, 0.0, 0.0, 0.0, 0.0, 0.0, 0.0, 0.0, 0.0, 0.0, 0.0, 0.0, 0.0, 0.0, 0.0, 0.0, 0.0, 0.0, 0.0, 0.0, 0.0, 0.0, 0.0, 0.0, 0.0, 0.0, 0.0, 0.0, 0.0, 0.0, 0.0, 0.0, 0.0, 0.0, 0.0, 0.0, 0.0, 0.0, 0.0, 0.0, 0.0, 0.0, 0.0, 0.0, 0.0, 0.0, 0.0, 0.0, 0.0, 0.0, 0.0, 0.0, 0.0, 0.0, 0.0, 0.0, 0.0, 0.0, 0.0, 0.0, 0.0, 0.0, 0.0, 0.0, 0.0, 0.0, 0.0, 0.0, 0.0, 0.0, 0.0, 0.0, 0.0, 0.0, 0.0, 0.0, 0.0, 0.0, 0.0, 0.0, 0.0, 0.0, 0.0, 0.0, 0.0, 0.0, 0.0, 0.0, 0.0, 0.0, 0.0, 0.0, 0.0, 0.0, 0.0, 0.0, 0.0, 0.0, 0.0, 0.0, 0.0, 0.0, 0.0, 0.0, 0.0, 0.0, 0.0, 0.0, 0.0, 0.0, 0.0, 0.0, 0.0, 0.0, 0.0, 0.0, 0.0, 0.0, 0.0, 0.0, 0.0, 0.0, 0.0, 0.0, 0.0, 0.0, 0.0, 0.0, 0.0, 0.0, 0.0, 0.0, 0.0, 0.0, 0.0, 0.0, 0.0, 0.001346, 0.3201, 1.001, 0.3201, 1.001, 1.002, 0.001345, 1.002, 0.0, 0.0, 0.0, 0.0, 0.0, 0.0, 0.0, 0.0, 0.0, 0.0, 0.0, 0.0, 0.0, 0.0, 0.0, 0.0, 0.0, 0.0, 0.0, 0.0, 0.0, 0.0, 0.0, 0.0, 0.0, 0.0, 0.0, 0.0, 0.0, 0.0, 0.0, 0.0, 0.0, 0.0, 0.0, 0.0, 0.0, 0.0, 0.0, 0.0, 0.0, 0.0, 0.0, 0.0, 0.0, 0.0, 0.0, 0.0, 0.0, 0.0, 0.0, 0.0, 0.0, 0.0, 0.0, 0.0, 0.0, 0.0, 0.0, 0.0, 0.0, 0.0, 0.0, 0.0, 0.0, 0.0, 0.0, 0.0, 0.0, 0.0, 0.0, 0.0, 0.0, 0.0, 0.0, 0.0, 0.0, 0.0, 0.0, 0.0, 0.0, 0.0, 0.0, 0.0, 0.0, 0.0, 0.0, 0.0, 0.0, 0.0, 0.0, 0.0, 0.0, 0.0, 0.0, 0.0, 0.0, 0.0, 0.0, 0.0, 0.0, 0.0, 0.0, 0.0, 0.0, 0.0, 0.0, 0.0, 0.0, 0.0, 0.0, 0.0, 0.0, 0.0, 0.0, 0.0, 0.0, 0.0, 0.0, 0.0, 0.0, 0.0, 0.0, 0.0, 0.0, 0.0, 0.0, 0.0, 0.0, 0.0, 0.0, 0.0, 0.0, 0.0, 0.0, 0.0, 0.0, 0.0, 0.0, 0.0, 0.0, 0.0, 0.0, 0.0, 0.0, 0.0, 0.0, 0.0, 0.0, 0.0, 0.0, 0.0, 0.0, 0.0, 0.0, 0.0, 0.0, 0.0, 0.0, 0.0])
me_plane.materials.append(mat_uslogo)
me_plane.materials.append(mat_none)
me_plane.use_remesh_preserve_volume = False
me_plane.use_remesh_preserve_attributes = False
me_plane.use_mirror_vertex_groups = False
me_plane.update()
me_plane.normals_split_custom_set([tuple(v) for v in zip(*[iter([0.03938, 0.9217, 0.3859, 0.03938, 0.9217, 0.3859, 0.03938, 0.9217, 0.3859, 0.03938, 0.9217, 0.3859, -0.09878, 0.9144, 0.3925, -0.09878, 0.9144, 0.3925, -0.09878, 0.9144, 0.3925, -0.09878, 0.9144, 0.3925, 0.09878, 0.9144, 0.3925, 0.09878, 0.9144, 0.3925, 0.09878, 0.9144, 0.3925, 0.09878, 0.9144, 0.3925, 0.122, 0.9054, 0.4067, 0.122, 0.9054, 0.4067, 0.122, 0.9054, 0.4067, 0.122, 0.9054, 0.4067, -0.03938, 0.9217, 0.3859, -0.03938, 0.9217, 0.3859, -0.03938, 0.9217, 0.3859, -0.03938, 0.9217, 0.3859, -0.3928, 0.2451, 0.8864, -0.3928, 0.2451, 0.8864, -0.3928, 0.2451, 0.8864, -0.3928, 0.2451, 0.8864, -0.7181, -0.06321, 0.6931, -0.7181, -0.06321, 0.6931, -0.7181, -0.06321, 0.6931, -0.7181, -0.06321, 0.6931, -0.122, 0.9054, 0.4067, -0.122, 0.9054, 0.4067, -0.122, 0.9054, 0.4067, -0.122, 0.9054, 0.4067, -0.0434, 0.8374, 0.5448, -0.0434, 0.8374, 0.5448, -0.0434, 0.8374, 0.5448, -0.0434, 0.8374, 0.5448, -0.3466, 0.2064, 0.915, -0.3466, 0.2064, 0.915, -0.3466, 0.2064, 0.915, -0.3466, 0.2064, 0.915, -0.2249, 0.6806, 0.6973, -0.2249, 0.6806, 0.6973, -0.2249, 0.6806, 0.6973, -0.2249, 0.6806, 0.6973, 0.0434, 0.8374, 0.5448, 0.0434, 0.8374, 0.5448, 0.0434, 0.8374, 0.5448, 0.0434, 0.8374, 0.5448, 0.2249, 0.6806, 0.6973, 0.2249, 0.6806, 0.6973, 0.2249, 0.6806, 0.6973, 0.2249, 0.6806, 0.6973, 0.7181, -0.06321, 0.6931, 0.7181, -0.06321, 0.6931, 0.7181, -0.06321, 0.6931, 0.7181, -0.06321, 0.6931, 0.3466, 0.2064, 0.915, 0.3466, 0.2064, 0.915, 0.3466, 0.2064, 0.915, 0.3466, 0.2064, 0.915, 0.3928, 0.2451, 0.8864, 0.3928, 0.2451, 0.8864, 0.3928, 0.2451, 0.8864, 0.3928, 0.2451, 0.8864, -0.1053, -0.2694, 0.9572, -0.1053, -0.2694, 0.9572, -0.1053, -0.2694, 0.9572, -0.1053, -0.2694, 0.9572, 0.1053, -0.2694, 0.9572, 0.1053, -0.2694, 0.9572, 0.1053, -0.2694, 0.9572, 0.1053, -0.2694, 0.9572, 0.08258, -0.3753, 0.9232, 0.08258, -0.3753, 0.9232, 0.08258, -0.3753, 0.9232, 0.08258, -0.3753, 0.9232, -0.08258, -0.3753, 0.9232, -0.08258, -0.3753, 0.9232, -0.08258, -0.3753, 0.9232, -0.08258, -0.3753, 0.9232, 0.6636, -0.4468, 0.6, 0.6636, -0.4468, 0.6, 0.6636, -0.4468, 0.6, 0.6636, -0.4468, 0.6, -0.2112, -0.04064, 0.9766, -0.2112, -0.04064, 0.9766, -0.2112, -0.04064, 0.9766, -0.2112, -0.04064, 0.9766, -0.6636, -0.4468, 0.6, -0.6636, -0.4468, 0.6, -0.6636, -0.4468, 0.6, -0.6636, -0.4468, 0.6, -0.671, -0.01747, 0.7412, -0.671, -0.01747, 0.7412, -0.671, -0.01747, 0.7412, -0.671, -0.01747, 0.7412, 0.0937, -0.4638, 0.881, 0.0937, -0.4638, 0.881, 0.0937, -0.4638, 0.881, 0.0937, -0.4638, 0.881, -0.389, -0.2989, 0.8714, -0.389, -0.2989, 0.8714, -0.389, -0.2989, 0.8714, -0.389, -0.2989, 0.8714, -0.4806, -0.5119, 0.712, -0.4806, -0.5119, 0.712, -0.4806, -0.5119, 0.712, -0.4806, -0.5119, 0.712, -0.0937, -0.4638, 0.881, -0.0937, -0.4638, 0.881, -0.0937, -0.4638, 0.881, -0.0937, -0.4638, 0.881, 0.671, -0.01747, 0.7412, 0.671, -0.01747, 0.7412, 0.671, -0.01747, 0.7412, 0.671, -0.01747, 0.7412, 0.2112, -0.04064, 0.9766, 0.2112, -0.04064, 0.9766, 0.2112, -0.04064, 0.9766, 0.2112, -0.04064, 0.9766, 0.389, -0.2989, 0.8714, 0.389, -0.2989, 0.8714, 0.389, -0.2989, 0.8714, 0.389, -0.2989, 0.8714, 0.4806, -0.5119, 0.712, 0.4806, -0.5119, 0.712, 0.4806, -0.5119, 0.712, 0.4806, -0.5119, 0.712, -0.3496, 0.8118, 0.4676, -0.3496, 0.8118, 0.4676, -0.3496, 0.8118, 0.4676, -0.3496, 0.8118, 0.4676, 0.2089, 0.8108, 0.5468, 0.2089, 0.8108, 0.5468, 0.2089, 0.8108, 0.5468, 0.2089, 0.8108, 0.5468, -0.2089, 0.8108, 0.5468, -0.2089, 0.8108, 0.5468, -0.2089, 0.8108, 0.5468, -0.2089, 0.8108, 0.5468, 0.3496, 0.8118, 0.4676, 0.3496, 0.8118, 0.4676, 0.3496, 0.8118, 0.4676, 0.3496, 0.8118, 0.4676, -0.4595, -0.07231, 0.8852, -0.4595, -0.07231, 0.8852, -0.4595, -0.07231, 0.8852, -0.4595, -0.07231, 0.8852, -0.6057, 0.06514, 0.7931, -0.6057, 0.06514, 0.7931, -0.6057, 0.06514, 0.7931, -0.6057, 0.06514, 0.7931, -0.1616, 0.00661, 0.9868, -0.1616, 0.00661, 0.9868, -0.1616, 0.00661, 0.9868, -0.1616, 0.00661, 0.9868, 0.2873, -0.386, 0.8766, 0.2873, -0.386, 0.8766, 0.2873, -0.386, 0.8766, 0.2873, -0.386, 0.8766, -0.1157, -0.8045, 0.5825, -0.1157, -0.8045, 0.5825, -0.1157, -0.8045, 0.5825, -0.1157, -0.8045, 0.5825, -0.2577, -0.8133, 0.5217, -0.2577, -0.8133, 0.5217, -0.2577, -0.8133, 0.5217, -0.2577, -0.8133, 0.5217, 0.1616, 0.00661, 0.9868, 0.1616, 0.00661, 0.9868, 0.1616, 0.00661, 0.9868, 0.1616, 0.00661, 0.9868, 0.1157, -0.8045, 0.5825, 0.1157, -0.8045, 0.5825, 0.1157, -0.8045, 0.5825, 0.1157, -0.8045, 0.5825, 0.6057, 0.06514, 0.7931, 0.6057, 0.06514, 0.7931, 0.6057, 0.06514, 0.7931, 0.6057, 0.06514, 0.7931, -0.2873, -0.386, 0.8766, -0.2873, -0.386, 0.8766, -0.2873, -0.386, 0.8766, -0.2873, -0.386, 0.8766, 0.4595, -0.07231, 0.8852, 0.4595, -0.07231, 0.8852, 0.4595, -0.07231, 0.8852, 0.4595, -0.07231, 0.8852, 0.2577, -0.8133, 0.5217, 0.2577, -0.8133, 0.5217, 0.2577, -0.8133, 0.5217, 0.2577, -0.8133, 0.5217, -0.592, -0.1454, 0.7927, -0.592, -0.1454, 0.7927, -0.592, -0.1454, 0.7927, -0.592, -0.1454, 0.7927, -0.5809, -0.1705, 0.7959, -0.5809, -0.1705, 0.7959, -0.5809, -0.1705, 0.7959, -0.5809, -0.1705, 0.7959, 0.4034, 0.3376, 0.8505, 0.4034, 0.3376, 0.8505, 0.4034, 0.3376, 0.8505, 0.4034, 0.3376, 0.8505, 0.2091, -0.8522, 0.4795, 0.2091, -0.8522, 0.4795, 0.2091, -0.8522, 0.4795, 0.2091, -0.8522, 0.4795, -0.1181, 0.5582, 0.8213, -0.1181, 0.5582, 0.8213, -0.1181, 0.5582, 0.8213, -0.1181, 0.5582, 0.8213, -0.2363, -0.9139, 0.33, -0.2363, -0.9139, 0.33, -0.2363, -0.9139, 0.33, -0.2363, -0.9139, 0.33, -0.2091, -0.8522, 0.4795, -0.2091, -0.8522, 0.4795, -0.2091, -0.8522, 0.4795, -0.2091, -0.8522, 0.4795, 0.2363, -0.9139, 0.33, 0.2363, -0.9139, 0.33, 0.2363, -0.9139, 0.33, 0.2363, -0.9139, 0.33, -0.1915, 0.3695, 0.9093, -0.1915, 0.3695, 0.9093, -0.1915, 0.3695, 0.9093, -0.1915, 0.3695, 0.9093, -0.1929, -0.5326, 0.8241, -0.1929, -0.5326, 0.8241, -0.1929, -0.5326, 0.8241, -0.1929, -0.5326, 0.8241, -0.4034, 0.3376, 0.8505, -0.4034, 0.3376, 0.8505, -0.4034, 0.3376, 0.8505, -0.4034, 0.3376, 0.8505, 0.592, -0.1454, 0.7927, 0.592, -0.1454, 0.7927, 0.592, -0.1454, 0.7927, 0.592, -0.1454, 0.7927, 0.1929, -0.5326, 0.8241, 0.1929, -0.5326, 0.8241, 0.1929, -0.5326, 0.8241, 0.1929, -0.5326, 0.8241, 0.1181, 0.5582, 0.8213, 0.1181, 0.5582, 0.8213, 0.1181, 0.5582, 0.8213, 0.1181, 0.5582, 0.8213, 0.1915, 0.3695, 0.9093, 0.1915, 0.3695, 0.9093, 0.1915, 0.3695, 0.9093, 0.1915, 0.3695, 0.9093, 0.5809, -0.1705, 0.7959, 0.5809, -0.1705, 0.7959, 0.5809, -0.1705, 0.7959, 0.5809, -0.1705, 0.7959, -0.4887, 0.3684, 0.7909, -0.4887, 0.3684, 0.7909, -0.4887, 0.3684, 0.7909, -0.4887, 0.3684, 0.7909, -0.6664, 0.3327, 0.6673, -0.6664, 0.3327, 0.6673, -0.6664, 0.3327, 0.6673, -0.6664, 0.3327, 0.6673, 0.3558, 0.08188, 0.931, 0.3558, 0.08188, 0.931, 0.3558, 0.08188, 0.931, 0.3558, 0.08188, 0.931, 0.182, -0.5631, 0.8061, 0.182, -0.5631, 0.8061, 0.182, -0.5631, 0.8061, 0.182, -0.5631, 0.8061, 0.03629, -0.8291, 0.558, 0.03629, -0.8291, 0.558, 0.03629, -0.8291, 0.558, 0.03629, -0.8291, 0.558, 0.2415, -0.8104, 0.5338, 0.2415, -0.8104, 0.5338, 0.2415, -0.8104, 0.5338, 0.2415, -0.8104, 0.5338, 0.02181, -0.1379, 0.9902, 0.02181, -0.1379, 0.9902, 0.02181, -0.1379, 0.9902, 0.02181, -0.1379, 0.9902, 0.3807, -0.5078, 0.7728, 0.3807, -0.5078, 0.7728, 0.3807, -0.5078, 0.7728, 0.3807, -0.5078, 0.7728, -0.3558, 0.08188, 0.931, -0.3558, 0.08188, 0.931, -0.3558, 0.08188, 0.931, -0.3558, 0.08188, 0.931, 0.4887, 0.3684, 0.7909, 0.4887, 0.3684, 0.7909, 0.4887, 0.3684, 0.7909, 0.4887, 0.3684, 0.7909, -0.02181, -0.1379, 0.9902, -0.02181, -0.1379, 0.9902, -0.02181, -0.1379, 0.9902, -0.02181, -0.1379, 0.9902, -0.182, -0.5631, 0.8061, -0.182, -0.5631, 0.8061, -0.182, -0.5631, 0.8061, -0.182, -0.5631, 0.8061, -0.3807, -0.5078, 0.7728, -0.3807, -0.5078, 0.7728, -0.3807, -0.5078, 0.7728, -0.3807, -0.5078, 0.7728, -0.03629, -0.8291, 0.558, -0.03629, -0.8291, 0.558, -0.03629, -0.8291, 0.558, -0.03629, -0.8291, 0.558, 0.6664, 0.3327, 0.6673, 0.6664, 0.3327, 0.6673, 0.6664, 0.3327, 0.6673, 0.6664, 0.3327, 0.6673, -0.2415, -0.8104, 0.5338, -0.2415, -0.8104, 0.5338, -0.2415, -0.8104, 0.5338, -0.2415, -0.8104, 0.5338, -0.2184, 0.2261, 0.9493, -0.2184, 0.2261, 0.9493, -0.2184, 0.2261, 0.9493, -0.2184, 0.2261, 0.9493, -0.7174, 0.3985, 0.5714, -0.7174, 0.3985, 0.5714, -0.7174, 0.3985, 0.5714, -0.7174, 0.3985, 0.5714, 0.5813, -0.01252, 0.8136, 0.5813, -0.01252, 0.8136, 0.5813, -0.01252, 0.8136, 0.5813, -0.01252, 0.8136, 0.6443, -0.117, 0.7558, 0.6443, -0.117, 0.7558, 0.6443, -0.117, 0.7558, 0.6443, -0.117, 0.7558, 0.2852, -0.23, 0.9305, 0.2852, -0.23, 0.9305, 0.2852, -0.23, 0.9305, 0.2852, -0.23, 0.9305, 0.1277, -0.1462, 0.981, 0.1277, -0.1462, 0.981, 0.1277, -0.1462, 0.981, 0.1277, -0.1462, 0.981, 0.01273, -0.01273, 0.9998, 0.01273, -0.01273, 0.9998, 0.01273, -0.01273, 0.9998, 0.01273, -0.01273, 0.9998, 0.0, 0.0, 1.0, 0.0, 0.0, 1.0, 0.0, 0.0, 1.0, 0.0, 0.0, 1.0, 0.0, 0.0, 1.0, 0.0, 0.0, 1.0, 0.0, 0.0, 1.0, 0.0, 0.0, 1.0, 0.2184, 0.2261, 0.9493, 0.2184, 0.2261, 0.9493, 0.2184, 0.2261, 0.9493, 0.2184, 0.2261, 0.9493, -0.01273, -0.01273, 0.9998, -0.01273, -0.01273, 0.9998, -0.01273, -0.01273, 0.9998, -0.01273, -0.01273, 0.9998, -0.1277, -0.1462, 0.981, -0.1277, -0.1462, 0.981, -0.1277, -0.1462, 0.981, -0.1277, -0.1462, 0.981, -0.5813, -0.01252, 0.8136, -0.5813, -0.01252, 0.8136, -0.5813, -0.01252, 0.8136, -0.5813, -0.01252, 0.8136, 0.7174, 0.3985, 0.5714, 0.7174, 0.3985, 0.5714, 0.7174, 0.3985, 0.5714, 0.7174, 0.3985, 0.5714, -0.2852, -0.23, 0.9305, -0.2852, -0.23, 0.9305, -0.2852, -0.23, 0.9305, -0.2852, -0.23, 0.9305, -0.6443, -0.117, 0.7558, -0.6443, -0.117, 0.7558, -0.6443, -0.117, 0.7558, -0.6443, -0.117, 0.7558, -0.8121, 0.02036, 0.5832, -0.8121, 0.02036, 0.5832, -0.8121, 0.02036, 0.5832, -0.8121, 0.02036, 0.5832, 0.09188, 0.04364, 0.9948, 0.09188, 0.04364, 0.9948, 0.09188, 0.04364, 0.9948, 0.09188, 0.04364, 0.9948, 0.5375, -0.1088, 0.8362, 0.5375, -0.1088, 0.8362, 0.5375, -0.1088, 0.8362, 0.5375, -0.1088, 0.8362, 0.6892, 0.01566, 0.7244, 0.6892, 0.01566, 0.7244, 0.6892, 0.01566, 0.7244, 0.6892, 0.01566, 0.7244, 0.321, 0.003012, 0.9471, 0.321, 0.003012, 0.9471, 0.321, 0.003012, 0.9471, 0.321, 0.003012, 0.9471, 0.007483, 0.0007529, 1.0, 0.007483, 0.0007529, 1.0, 0.007483, 0.0007529, 1.0, 0.007483, 0.0007529, 1.0, 0.0, 0.0, 1.0, 0.0, 0.0, 1.0, 0.0, 0.0, 1.0, 0.0, 0.0, 1.0, 0.0, 0.0, 1.0, 0.0, 0.0, 1.0, 0.0, 0.0, 1.0, 0.0, 0.0, 1.0, 0.0, 0.0, 1.0, 0.0, 0.0, 1.0, 0.0, 0.0, 1.0, 0.0, 0.0, 1.0, -0.09188, 0.04364, 0.9948, -0.09188, 0.04364, 0.9948, -0.09188, 0.04364, 0.9948, -0.09188, 0.04364, 0.9948, 0.0, 0.0, 1.0, 0.0, 0.0, 1.0, 0.0, 0.0, 1.0, 0.0, 0.0, 1.0, -0.007483, 0.0007529, 1.0, -0.007483, 0.0007529, 1.0, -0.007483, 0.0007529, 1.0, -0.007483, 0.0007529, 1.0, -0.5375, -0.1088, 0.8362, -0.5375, -0.1088, 0.8362, -0.5375, -0.1088, 0.8362, -0.5375, -0.1088, 0.8362, 0.8121, 0.02036, 0.5832, 0.8121, 0.02036, 0.5832, 0.8121, 0.02036, 0.5832, 0.8121, 0.02036, 0.5832, -0.321, 0.003012, 0.9471, -0.321, 0.003012, 0.9471, -0.321, 0.003012, 0.9471, -0.321, 0.003012, 0.9471, -0.6892, 0.01566, 0.7244, -0.6892, 0.01566, 0.7244, -0.6892, 0.01566, 0.7244, -0.6892, 0.01566, 0.7244, 0.2569, -0.07454, 0.9636, 0.2569, -0.07454, 0.9636, 0.2569, -0.07454, 0.9636, 0.2569, -0.07454, 0.9636, -0.8775, -0.07474, 0.4738, -0.8775, -0.07474, 0.4738, -0.8775, -0.07474, 0.4738, -0.8775, -0.07474, 0.4738, 0.4045, 0.03019, 0.914, 0.4045, 0.03019, 0.914, 0.4045, 0.03019, 0.914, 0.4045, 0.03019, 0.914, 0.7145, 0.05646, 0.6973, 0.7145, 0.05646, 0.6973, 0.7145, 0.05646, 0.6973, 0.7145, 0.05646, 0.6973, 0.3404, 0.02042, 0.9401, 0.3404, 0.02042, 0.9401, 0.3404, 0.02042, 0.9401, 0.3404, 0.02042, 0.9401, 0.008683, 0.000447, 1.0, 0.008683, 0.000447, 1.0, 0.008683, 0.000447, 1.0, 0.008683, 0.000447, 1.0, 0.0, 0.0, 1.0, 0.0, 0.0, 1.0, 0.0, 0.0, 1.0, 0.0, 0.0, 1.0, 0.0, 0.0, 1.0, 0.0, 0.0, 1.0, 0.0, 0.0, 1.0, 0.0, 0.0, 1.0, 0.0, 0.0, 1.0, 0.0, 0.0, 1.0, 0.0, 0.0, 1.0, 0.0, 0.0, 1.0, 0.0, 0.0, 1.0, 0.0, 0.0, 1.0, 0.0, 0.0, 1.0, 0.0, 0.0, 1.0, -0.4045, 0.03019, 0.914, -0.4045, 0.03019, 0.914, -0.4045, 0.03019, 0.914, -0.4045, 0.03019, 0.914, -0.2569, -0.07454, 0.9636, -0.2569, -0.07454, 0.9636, -0.2569, -0.07454, 0.9636, -0.2569, -0.07454, 0.9636, -0.7145, 0.05646, 0.6973, -0.7145, 0.05646, 0.6973, -0.7145, 0.05646, 0.6973, -0.7145, 0.05646, 0.6973, -0.008684, 0.000447, 1.0, -0.008684, 0.000447, 1.0, -0.008684, 0.000447, 1.0, -0.008684, 0.000447, 1.0, -0.3404, 0.02042, 0.9401, -0.3404, 0.02042, 0.9401, -0.3404, 0.02042, 0.9401, -0.3404, 0.02042, 0.9401, 0.8775, -0.07474, 0.4738, 0.8775, -0.07474, 0.4738, 0.8775, -0.07474, 0.4738, 0.8775, -0.07474, 0.4738, 0.2227, 0.03148, 0.9744, 0.2227, 0.03148, 0.9744, 0.2227, 0.03148, 0.9744, 0.2227, 0.03148, 0.9744, -0.9377, -0.007531, 0.3473, -0.9377, -0.007531, 0.3473, -0.9377, -0.007531, 0.3473, -0.9377, -0.007531, 0.3473, 0.3507, 0.04102, 0.9356, 0.3507, 0.04102, 0.9356, 0.3507, 0.04102, 0.9356, 0.3507, 0.04102, 0.9356, 0.7091, 0.05598, 0.7029, 0.7091, 0.05598, 0.7029, 0.7091, 0.05598, 0.7029, 0.7091, 0.05598, 0.7029, 0.4083, 0.05506, 0.9112, 0.4083, 0.05506, 0.9112, 0.4083, 0.05506, 0.9112, 0.4083, 0.05506, 0.9112, 0.008185, -0.0009451, 1.0, 0.008185, -0.0009451, 1.0, 0.008185, -0.0009451, 1.0, 0.008185, -0.0009451, 1.0, 0.0, 0.0, 1.0, 0.0, 0.0, 1.0, 0.0, 0.0, 1.0, 0.0, 0.0, 1.0, 0.0, 0.0, 1.0, 0.0, 0.0, 1.0, 0.0, 0.0, 1.0, 0.0, 0.0, 1.0, 0.0, 0.0, 1.0, 0.0, 0.0, 1.0, 0.0, 0.0, 1.0, 0.0, 0.0, 1.0, -0.3507, 0.04102, 0.9356, -0.3507, 0.04102, 0.9356, -0.3507, 0.04102, 0.9356, -0.3507, 0.04102, 0.9356, 0.0, 0.0, 1.0, 0.0, 0.0, 1.0, 0.0, 0.0, 1.0, 0.0, 0.0, 1.0, -0.2227, 0.03148, 0.9744, -0.2227, 0.03148, 0.9744, -0.2227, 0.03148, 0.9744, -0.2227, 0.03148, 0.9744, -0.7091, 0.05598, 0.7029, -0.7091, 0.05598, 0.7029, -0.7091, 0.05598, 0.7029, -0.7091, 0.05598, 0.7029, -0.008185, -0.0009451, 1.0, -0.008185, -0.0009451, 1.0, -0.008185, -0.0009451, 1.0, -0.008185, -0.0009451, 1.0, -0.4083, 0.05506, 0.9112, -0.4083, 0.05506, 0.9112, -0.4083, 0.05506, 0.9112, -0.4083, 0.05506, 0.9112, 0.9377, -0.007531, 0.3473, 0.9377, -0.007531, 0.3473, 0.9377, -0.007531, 0.3473, 0.9377, -0.007531, 0.3473, 0.1196, 0.2159, 0.9691, 0.1196, 0.2159, 0.9691, 0.1196, 0.2159, 0.9691, 0.1196, 0.2159, 0.9691, -0.9523, 0.1628, 0.2581, -0.9523, 0.1628, 0.2581, -0.9523, 0.1628, 0.2581, -0.9523, 0.1628, 0.2581, 0.5306, 0.03513, 0.8469, 0.5306, 0.03513, 0.8469, 0.5306, 0.03513, 0.8469, 0.5306, 0.03513, 0.8469, 0.551, -0.03859, 0.8336, 0.551, -0.03859, 0.8336, 0.551, -0.03859, 0.8336, 0.551, -0.03859, 0.8336, 0.5258, 0.08349, 0.8465, 0.5258, 0.08349, 0.8465, 0.5258, 0.08349, 0.8465, 0.5258, 0.08349, 0.8465, 0.005235, -0.002002, 1.0, 0.005235, -0.002002, 1.0, 0.005235, -0.002002, 1.0, 0.005235, -0.002002, 1.0, 0.0, 0.0, 1.0, 0.0, 0.0, 1.0, 0.0, 0.0, 1.0, 0.0, 0.0, 1.0, 0.0, 0.0, 1.0, 0.0, 0.0, 1.0, 0.0, 0.0, 1.0, 0.0, 0.0, 1.0, 0.0, 0.0, 1.0, 0.0, 0.0, 1.0, 0.0, 0.0, 1.0, 0.0, 0.0, 1.0, -0.5306, 0.03513, 0.8469, -0.5306, 0.03513, 0.8469, -0.5306, 0.03513, 0.8469, -0.5306, 0.03513, 0.8469, -0.1196, 0.2159, 0.9691, -0.1196, 0.2159, 0.9691, -0.1196, 0.2159, 0.9691, -0.1196, 0.2159, 0.9691, 0.0, 0.0, 1.0, 0.0, 0.0, 1.0, 0.0, 0.0, 1.0, 0.0, 0.0, 1.0, -0.551, -0.03859, 0.8336, -0.551, -0.03859, 0.8336, -0.551, -0.03859, 0.8336, -0.551, -0.03859, 0.8336, -0.005235, -0.002002, 1.0, -0.005235, -0.002002, 1.0, -0.005235, -0.002002, 1.0, -0.005235, -0.002002, 1.0, -0.5258, 0.08349, 0.8465, -0.5258, 0.08349, 0.8465, -0.5258, 0.08349, 0.8465, -0.5258, 0.08349, 0.8465, 0.9523, 0.1628, 0.2581, 0.9523, 0.1628, 0.2581, 0.9523, 0.1628, 0.2581, 0.9523, 0.1628, 0.2581, 0.0, -1.0, 0.0, 0.0, -1.0, 0.0, 0.0, -1.0, 0.0, 0.0, -1.0, 0.0, -0.09789, -0.01691, 0.9951, -0.09789, -0.01691, 0.9951, -0.09789, -0.01691, 0.9951, -0.09789, -0.01691, 0.9951, -0.9002, 0.05599, 0.4319, -0.9002, 0.05599, 0.4319, -0.9002, 0.05599, 0.4319, -0.9002, 0.05599, 0.4319, 0.7152, -0.003719, 0.6989, 0.7152, -0.003719, 0.6989, 0.7152, -0.003719, 0.6989, 0.7152, -0.003719, 0.6989, 0.2512, 0.01649, 0.9678, 0.2512, 0.01649, 0.9678, 0.2512, 0.01649, 0.9678, 0.2512, 0.01649, 0.9678, 0.6363, 0.07052, 0.7683, 0.6363, 0.07052, 0.7683, 0.6363, 0.07052, 0.7683, 0.6363, 0.07052, 0.7683, 0.004439, 0.001206, 1.0, 0.004439, 0.001206, 1.0, 0.004439, 0.001206, 1.0, 0.004439, 0.001206, 1.0, 0.0, 0.0, 1.0, 0.0, 0.0, 1.0, 0.0, 0.0, 1.0, 0.0, 0.0, 1.0, 0.0, 0.0, 1.0, 0.0, 0.0, 1.0, 0.0, 0.0, 1.0, 0.0, 0.0, 1.0, 0.0, 0.0, 1.0, 0.0, 0.0, 1.0, 0.0, 0.0, 1.0, 0.0, 0.0, 1.0, 0.0, 0.0, 1.0, 0.0, 0.0, 1.0, 0.0, 0.0, 1.0, 0.0, 0.0, 1.0, -0.2512, 0.01649, 0.9678, -0.2512, 0.01649, 0.9678, -0.2512, 0.01649, 0.9678, -0.2512, 0.01649, 0.9678, -0.7152, -0.003719, 0.6989, -0.7152, -0.003719, 0.6989, -0.7152, -0.003719, 0.6989, -0.7152, -0.003719, 0.6989, -0.004439, 0.001206, 1.0, -0.004439, 0.001206, 1.0, -0.004439, 0.001206, 1.0, -0.004439, 0.001206, 1.0, -0.6363, 0.07052, 0.7683, -0.6363, 0.07052, 0.7683, -0.6363, 0.07052, 0.7683, -0.6363, 0.07052, 0.7683, 0.09789, -0.01691, 0.9951, 0.09789, -0.01691, 0.9951, 0.09789, -0.01691, 0.9951, 0.09789, -0.01691, 0.9951, 0.9002, 0.05598, 0.4319, 0.9002, 0.05598, 0.4319, 0.9002, 0.05598, 0.4319, 0.9002, 0.05598, 0.4319, 0.7022, -0.1018, 0.7046, 0.7022, -0.1018, 0.7046, 0.7022, -0.1018, 0.7046, 0.7022, -0.1018, 0.7046, 0.1915, 0.01465, 0.9814, 0.1915, 0.01465, 0.9814, 0.1915, 0.01465, 0.9814, 0.1915, 0.01465, 0.9814, -0.3333, -0.3605, 0.8712, -0.3333, -0.3605, 0.8712, -0.3333, -0.3605, 0.8712, -0.3333, -0.3605, 0.8712, -0.4618, -0.2321, 0.8561, -0.4618, -0.2321, 0.8561, -0.4618, -0.2321, 0.8561, -0.4618, -0.2321, 0.8561, 0.6632, -0.0282, 0.7479, 0.6632, -0.0282, 0.7479, 0.6632, -0.0282, 0.7479, 0.6632, -0.0282, 0.7479, 0.004125, -0.00152, 1.0, 0.004125, -0.00152, 1.0, 0.004125, -0.00152, 1.0, 0.004125, -0.00152, 1.0, 0.0, 0.0, 1.0, 0.0, 0.0, 1.0, 0.0, 0.0, 1.0, 0.0, 0.0, 1.0, 0.0, 0.0, 1.0, 0.0, 0.0, 1.0, 0.0, 0.0, 1.0, 0.0, 0.0, 1.0, 0.0, 0.0, 1.0, 0.0, 0.0, 1.0, 0.0, 0.0, 1.0, 0.0, 0.0, 1.0, 0.0, 0.0, 1.0, 0.0, 0.0, 1.0, 0.0, 0.0, 1.0, 0.0, 0.0, 1.0, -0.004125, -0.00152, 1.0, -0.004125, -0.00152, 1.0, -0.004125, -0.00152, 1.0, -0.004125, -0.00152, 1.0, -0.1915, 0.01465, 0.9814, -0.1915, 0.01465, 0.9814, -0.1915, 0.01465, 0.9814, -0.1915, 0.01465, 0.9814, -0.6632, -0.0282, 0.7479, -0.6632, -0.0282, 0.7479, -0.6632, -0.0282, 0.7479, -0.6632, -0.0282, 0.7479, -0.7022, -0.1018, 0.7046, -0.7022, -0.1018, 0.7046, -0.7022, -0.1018, 0.7046, -0.7022, -0.1018, 0.7046, 0.3333, -0.3605, 0.8712, 0.3333, -0.3605, 0.8712, 0.3333, -0.3605, 0.8712, 0.3333, -0.3605, 0.8712, 0.4618, -0.2321, 0.8561, 0.4618, -0.2321, 0.8561, 0.4618, -0.2321, 0.8561, 0.4618, -0.2321, 0.8561, 0.5865, -0.0095, 0.8099, 0.5865, -0.0095, 0.8099, 0.5865, -0.0095, 0.8099, 0.5865, -0.0095, 0.8099, 0.4695, -0.1387, 0.872, 0.4695, -0.1387, 0.872, 0.4695, -0.1387, 0.872, 0.4695, -0.1387, 0.872, 0.502, -0.1946, 0.8427, 0.502, -0.1946, 0.8427, 0.502, -0.1946, 0.8427, 0.502, -0.1946, 0.8427, -0.5817, -0.1448, 0.8004, -0.5817, -0.1448, 0.8004, -0.5817, -0.1448, 0.8004, -0.5817, -0.1448, 0.8004, -0.06422, -0.1888, 0.9799, -0.06422, -0.1888, 0.9799, -0.06422, -0.1888, 0.9799, -0.06422, -0.1888, 0.9799, 0.001302, -0.001302, 1.0, 0.001302, -0.001302, 1.0, 0.001302, -0.001302, 1.0, 0.001302, -0.001302, 1.0, 0.0, 0.0, 1.0, 0.0, 0.0, 1.0, 0.0, 0.0, 1.0, 0.0, 0.0, 1.0, 0.0, 0.0, 1.0, 0.0, 0.0, 1.0, 0.0, 0.0, 1.0, 0.0, 0.0, 1.0, 0.0, 0.0, 1.0, 0.0, 0.0, 1.0, 0.0, 0.0, 1.0, 0.0, 0.0, 1.0, 0.0, 0.0, 1.0, 0.0, 0.0, 1.0, 0.0, 0.0, 1.0, 0.0, 0.0, 1.0, -0.001302, -0.001302, 1.0, -0.001302, -0.001302, 1.0, -0.001302, -0.001302, 1.0, -0.001302, -0.001302, 1.0, -0.502, -0.1946, 0.8427, -0.502, -0.1946, 0.8427, -0.502, -0.1946, 0.8427, -0.502, -0.1946, 0.8427, -0.4695, -0.1387, 0.872, -0.4695, -0.1387, 0.872, -0.4695, -0.1387, 0.872, -0.4695, -0.1387, 0.872, -0.5865, -0.009501, 0.8099, -0.5865, -0.009501, 0.8099, -0.5865, -0.009501, 0.8099, -0.5865, -0.009501, 0.8099, 0.5817, -0.1448, 0.8004, 0.5817, -0.1448, 0.8004, 0.5817, -0.1448, 0.8004, 0.5817, -0.1448, 0.8004, 0.06422, -0.1888, 0.9799, 0.06422, -0.1888, 0.9799, 0.06422, -0.1888, 0.9799, 0.06422, -0.1888, 0.9799, 0.6972, -0.08737, 0.7116, 0.6972, -0.08737, 0.7116, 0.6972, -0.08737, 0.7116, 0.6972, -0.08737, 0.7116, 0.2166, -0.1351, 0.9669, 0.2166, -0.1351, 0.9669, 0.2166, -0.1351, 0.9669, 0.2166, -0.1351, 0.9669, -0.1212, -0.3461, 0.9304, -0.1212, -0.3461, 0.9304, -0.1212, -0.3461, 0.9304, -0.1212, -0.3461, 0.9304, 0.4727, -0.07797, 0.8778, 0.4727, -0.07797, 0.8778, 0.4727, -0.07797, 0.8778, 0.4727, -0.07797, 0.8778, 0.0, 0.0, 1.0, 0.0, 0.0, 1.0, 0.0, 0.0, 1.0, 0.0, 0.0, 1.0, -0.6108, -0.2305, 0.7574, -0.6108, -0.2305, 0.7574, -0.6108, -0.2305, 0.7574, -0.6108, -0.2305, 0.7574, 0.0, 0.0, 1.0, 0.0, 0.0, 1.0, 0.0, 0.0, 1.0, 0.0, 0.0, 1.0, 0.0, 0.0, 1.0, 0.0, 0.0, 1.0, 0.0, 0.0, 1.0, 0.0, 0.0, 1.0, 0.0, 0.0, 1.0, 0.0, 0.0, 1.0, 0.0, 0.0, 1.0, 0.0, 0.0, 1.0, 0.0, 0.0, 1.0, 0.0, 0.0, 1.0, 0.0, 0.0, 1.0, 0.0, 0.0, 1.0, 0.0, 0.0, 1.0, 0.0, 0.0, 1.0, 0.0, 0.0, 1.0, 0.0, 0.0, 1.0, -0.2166, -0.1351, 0.9669, -0.2166, -0.1351, 0.9669, -0.2166, -0.1351, 0.9669, -0.2166, -0.1351, 0.9669, -0.6972, -0.08737, 0.7116, -0.6972, -0.08737, 0.7116, -0.6972, -0.08737, 0.7116, -0.6972, -0.08737, 0.7116, -0.4727, -0.07797, 0.8778, -0.4727, -0.07797, 0.8778, -0.4727, -0.07797, 0.8778, -0.4727, -0.07797, 0.8778, 0.6108, -0.2305, 0.7574, 0.6108, -0.2305, 0.7574, 0.6108, -0.2305, 0.7574, 0.6108, -0.2305, 0.7574, 0.1212, -0.3461, 0.9304, 0.1212, -0.3461, 0.9304, 0.1212, -0.3461, 0.9304, 0.1212, -0.3461, 0.9304, -0.2625, -0.2518, 0.9315, -0.2625, -0.2518, 0.9315, -0.2625, -0.2518, 0.9315, -0.2625, -0.2518, 0.9315, 0.04372, -0.04041, 0.9982, 0.04372, -0.04041, 0.9982, 0.04372, -0.04041, 0.9982, 0.04372, -0.04041, 0.9982, 0.0, 0.0, 1.0, 0.0, 0.0, 1.0, 0.0, 0.0, 1.0, 0.0, 0.0, 1.0, 0.7695, -0.006458, 0.6387, 0.7695, -0.006458, 0.6387, 0.7695, -0.006458, 0.6387, 0.7695, -0.006458, 0.6387, 0.0, 0.0, 1.0, 0.0, 0.0, 1.0, 0.0, 0.0, 1.0, 0.0, 0.0, 1.0, -0.5492, -0.2438, 0.7993, -0.5492, -0.2438, 0.7993, -0.5492, -0.2438, 0.7993, -0.5492, -0.2438, 0.7993, 0.0, 0.0, 1.0, 0.0, 0.0, 1.0, 0.0, 0.0, 1.0, 0.0, 0.0, 1.0, 0.3056, -0.1396, 0.9419, 0.3056, -0.1396, 0.9419, 0.3056, -0.1396, 0.9419, 0.3056, -0.1396, 0.9419, 0.0, 0.0, 1.0, 0.0, 0.0, 1.0, 0.0, 0.0, 1.0, 0.0, 0.0, 1.0, 0.0, 0.0, 1.0, 0.0, 0.0, 1.0, 0.0, 0.0, 1.0, 0.0, 0.0, 1.0, 0.0, 0.0, 1.0, 0.0, 0.0, 1.0, 0.0, 0.0, 1.0, 0.0, 0.0, 1.0, -0.04372, -0.04041, 0.9982, -0.04372, -0.04041, 0.9982, -0.04372, -0.04041, 0.9982, -0.04372, -0.04041, 0.9982, 0.0, -1.0, 0.0, 0.0, -1.0, 0.0, 0.0, -1.0, 0.0, 0.0, -1.0, 0.0, -0.7695, -0.006458, 0.6387, -0.7695, -0.006458, 0.6387, -0.7695, -0.006458, 0.6387, -0.7695, -0.006458, 0.6387, -0.3056, -0.1396, 0.9419, -0.3056, -0.1396, 0.9419, -0.3056, -0.1396, 0.9419, -0.3056, -0.1396, 0.9419, 0.2625, -0.2519, 0.9315, 0.2625, -0.2519, 0.9315, 0.2625, -0.2519, 0.9315, 0.2625, -0.2519, 0.9315, 0.5492, -0.2438, 0.7993, 0.5492, -0.2438, 0.7993, 0.5492, -0.2438, 0.7993, 0.5492, -0.2438, 0.7993, -0.2244, -0.5053, 0.8332, -0.2244, -0.5053, 0.8332, -0.2244, -0.5053, 0.8332, -0.2244, -0.5053, 0.8332, 0.001953, -0.001285, 1.0, 0.001953, -0.001285, 1.0, 0.001953, -0.001285, 1.0, 0.001953, -0.001285, 1.0, 0.0, 0.0, 1.0, 0.0, 0.0, 1.0, 0.0, 0.0, 1.0, 0.0, 0.0, 1.0, -0.3264, -0.6509, 0.6854, -0.3264, -0.6509, 0.6854, -0.3264, -0.6509, 0.6854, -0.3264, -0.6509, 0.6854, 0.6603, -0.2766, 0.6982, 0.6603, -0.2766, 0.6982, 0.6603, -0.2766, 0.6982, 0.6603, -0.2766, 0.6982, 0.0, 0.0, 1.0, 0.0, 0.0, 1.0, 0.0, 0.0, 1.0, 0.0, 0.0, 1.0, 0.0, 0.0, 1.0, 0.0, 0.0, 1.0, 0.0, 0.0, 1.0, 0.0, 0.0, 1.0, 0.07171, -0.6849, 0.7251, 0.07171, -0.6849, 0.7251, 0.07171, -0.6849, 0.7251, 0.07171, -0.6849, 0.7251, 0.0, 0.0, 1.0, 0.0, 0.0, 1.0, 0.0, 0.0, 1.0, 0.0, 0.0, 1.0, 0.0, 0.0, 1.0, 0.0, 0.0, 1.0, 0.0, 0.0, 1.0, 0.0, 0.0, 1.0, 0.0, 0.0, 1.0, 0.0, 0.0, 1.0, 0.0, 0.0, 1.0, 0.0, 0.0, 1.0, -0.001953, -0.001285, 1.0, -0.001953, -0.001285, 1.0, -0.001953, -0.001285, 1.0, -0.001953, -0.001285, 1.0, -0.6603, -0.2766, 0.6982, -0.6603, -0.2766, 0.6982, -0.6603, -0.2766, 0.6982, -0.6603, -0.2766, 0.6982, 0.2244, -0.5053, 0.8332, 0.2244, -0.5053, 0.8332, 0.2244, -0.5053, 0.8332, 0.2244, -0.5053, 0.8332, -0.07171, -0.6849, 0.7251, -0.07171, -0.6849, 0.7251, -0.07171, -0.6849, 0.7251, -0.07171, -0.6849, 0.7251, 0.3264, -0.6509, 0.6854, 0.3264, -0.6509, 0.6854, 0.3264, -0.6509, 0.6854, 0.3264, -0.6509, 0.6854])] * 3)])

# ---- objects
ob_plane = bpy.data.objects.new('Plane', me_plane)
ob_camera = bpy.data.objects.new('Camera', cam_camera)

# ---- transforms, parenting, visibility, modifiers, constraints
ob_plane.location = (0.0, -2.966, 0.0)
ob_plane.scale = (-6.0, -6.0, -6.0)
ob_plane.lineart.crease_threshold = 0.0
ob_camera.location = (7.481, -6.508, 5.344)
ob_camera.rotation_euler = (1.109, 0.0, 0.8149)
ob_camera.lock_rotations_4d = False
ob_camera.empty_display_type = 'ARROWS'
ob_camera.color = (0.0, 0.0, 0.0, 0.0)
ob_camera.display_type = 'WIRE'
ob_camera.lineart.crease_threshold = 0.0

# ---- collection membership
col_collection_1.objects.link(ob_plane)
col_collection_1.objects.link(ob_camera)

# ---- scene / render settings (as saved in the file)
scene.camera = ob_camera
scene.frame_start = 1; scene.frame_end = 250; scene.frame_set(1)
scene.render.engine = 'BLENDER_EEVEE_NEXT'
scene.render.resolution_percentage = 50
scene.render.dither_intensity = 0.0
scene.cycles.use_denoising = False
scene.cycles.samples = 128
scene.cycles.sampling_pattern = 'TABULATED_SOBOL'
scene.cycles.use_adaptive_sampling = False
scene.cycles.use_light_tree = False
scene.cycles.blur_glossy = 0.0
scene.cycles.sample_clamp_indirect = 0.0
scene.view_settings.view_transform = 'Standard'
bpy.context.view_layer.update()

# ---- added for rendering (the .blend has no usable light): sun
light_auto_sun = bpy.data.lights.new('AutoSun', 'SUN')
light_auto_sun.energy = 3.0
light_auto_sun.angle = 0.0523599
ob_auto_sun = bpy.data.objects.new('AutoSun', light_auto_sun)
scene.collection.objects.link(ob_auto_sun)
ob_auto_sun.rotation_euler = (0.872665, 0.174533, 0.523599)
bpy.context.view_layer.update()
